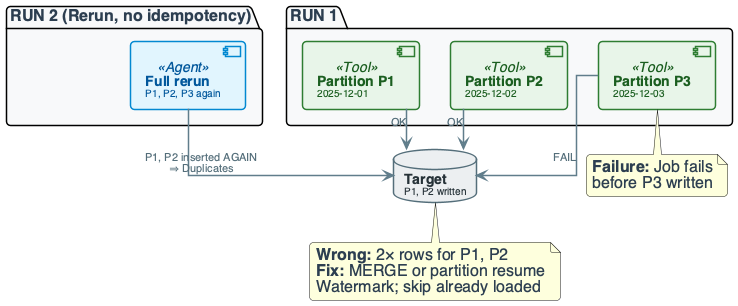

The diagram above was rendered by PlantUML. Its source (embedded in the PNG):
@startuml
'=================================================
' CANONICAL DIAGRAM TEMPLATE - DATA ENGINEERING
'=================================================

top to bottom direction
skinparam linetype ortho
skinparam shadowing false
skinparam roundcorner 8
skinparam handwritten false
skinparam nodesep 30
skinparam ranksep 40

'-------------------------
' FONT & GLOBAL STYLE
'-------------------------
skinparam defaultFontName "Segoe UI, Helvetica, sans-serif"
skinparam defaultFontSize 16
skinparam defaultFontColor #2C3E50

'-------------------------
' GENERIC BOX STYLE
'-------------------------
skinparam rectangle {
    BackgroundColor #F8F9FA
    BorderColor #90A4AE
    BorderThickness 2
    FontColor #263238
    FontSize 14
    FontStyle bold
    Padding 20
}

skinparam component {
    BackgroundColor #FFFFFF
    BorderColor #78909C
    BorderThickness 1.5
    FontSize 14
    Padding 12
}

skinparam database {
    BackgroundColor #ECEFF1
    BorderColor #546E7A
    BorderThickness 1.5
    FontSize 14
    FontColor #263238
}

skinparam arrow {
    Color #607D8B
    Thickness 1.5
    FontSize 11
    FontColor #546E7A
}

'-------------------------
' SEMANTIC STEREOTYPES
'-------------------------
skinparam component<<UI>> {
    BorderColor #8E24AA
    BackgroundColor #F3E5F5
    FontColor #4A148C
}

skinparam component<<Agent>> {
    BorderColor #0288D1
    BackgroundColor #E1F5FE
    FontColor #01579B
}

skinparam component<<Tool>> {
    BorderColor #2E7D32
    BackgroundColor #E8F5E9
    FontColor #1B5E20
}

skinparam component<<Config>> {
    BorderColor #F57C00
    BackgroundColor #FFF3E0
    FontColor #E65100
}

skinparam component<<Bad>> {
    BorderColor #C62828
    BackgroundColor #FFEBEE
    FontColor #B71C1C
}

skinparam component<<V1>> {
    BorderColor #F57C00
    BackgroundColor #FFF3E0
    FontColor #E65100
}

skinparam component<<V2>> {
    BorderColor #2E7D32
    BackgroundColor #E8F5E9
    FontColor #1B5E20
}

skinparam component<<up>> {
    BackgroundColor #E8F5E9
    BorderColor #2E7D32
}

skinparam component<<down>> {
    BackgroundColor #FFEBEE
    BorderColor #C62828
}

skinparam database<<up>> {
    BackgroundColor #E8F5E9
    BorderColor #2E7D32
}

skinparam database<<down>> {
    BackgroundColor #FFEBEE
    BorderColor #C62828
}

skinparam component<<success>> {
    BackgroundColor #E8F5E9
    BorderColor #2E7D32
}

skinparam component<<failure>> {
    BackgroundColor #FFEBEE
    BorderColor #C62828
}

'=================================================

' FAILURE: PARTIAL RUN AND NON-IDEMPOTENT RERUN
package "RUN 1" #F8F9FA {
    component "**Partition P1**\n<size:10>2025-12-01</size>" as P1 <<Tool>>
    component "**Partition P2**\n<size:10>2025-12-02</size>" as P2 <<Tool>>
    component "**Partition P3**\n<size:10>2025-12-03</size>" as P3 <<Tool>>
}

database "**Target**\n<size:10>P1, P2 written</size>" as TARGET

P1 --> TARGET : "OK"
P2 --> TARGET : "OK"
P3 --> TARGET : "FAIL"

note bottom of P3
  **Failure:** Job fails
  before P3 written
end note

package "RUN 2 (Rerun, no idempotency)" #F8F9FA {
    component "**Full rerun**\n<size:10>P1, P2, P3 again</size>" as RERUN <<Agent>>
}

RERUN --> TARGET : "P1, P2 inserted AGAIN\n⇒ Duplicates"

note bottom of TARGET
  **Wrong:** 2× rows for P1, P2
  **Fix:** MERGE or partition resume
  Watermark; skip already loaded
end note

@enduml